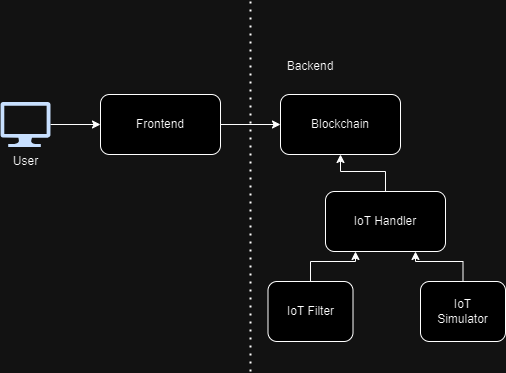

The diagram above was exported from draw.io. Its source (the exported page's mxGraphModel, read from the mxfile embedded in the PNG):
<mxGraphModel dx="712" dy="819" grid="1" gridSize="10" guides="1" tooltips="1" connect="1" arrows="1" fold="1" page="1" pageScale="1" pageWidth="850" pageHeight="1100" math="0" shadow="0">
  <root>
    <mxCell id="0" />
    <mxCell id="1" parent="0" />
    <mxCell id="pBcJfYyFmJK65HW1-bK_-3" style="edgeStyle=orthogonalEdgeStyle;rounded=0;orthogonalLoop=1;jettySize=auto;html=1;exitX=1;exitY=0.5;exitDx=0;exitDy=0;exitPerimeter=0;entryX=0;entryY=0.5;entryDx=0;entryDy=0;" edge="1" parent="1" source="pBcJfYyFmJK65HW1-bK_-1" target="pBcJfYyFmJK65HW1-bK_-2">
      <mxGeometry relative="1" as="geometry" />
    </mxCell>
    <mxCell id="pBcJfYyFmJK65HW1-bK_-1" value="User" style="sketch=0;aspect=fixed;pointerEvents=1;shadow=0;dashed=0;html=1;strokeColor=none;labelPosition=center;verticalLabelPosition=bottom;verticalAlign=top;align=center;fillColor=#00188D;shape=mxgraph.azure.computer" vertex="1" parent="1">
      <mxGeometry x="40" y="280.5" width="50" height="45" as="geometry" />
    </mxCell>
    <mxCell id="pBcJfYyFmJK65HW1-bK_-7" style="edgeStyle=orthogonalEdgeStyle;rounded=0;orthogonalLoop=1;jettySize=auto;html=1;exitX=1;exitY=0.5;exitDx=0;exitDy=0;entryX=0;entryY=0.5;entryDx=0;entryDy=0;" edge="1" parent="1" source="pBcJfYyFmJK65HW1-bK_-2" target="pBcJfYyFmJK65HW1-bK_-4">
      <mxGeometry relative="1" as="geometry" />
    </mxCell>
    <mxCell id="pBcJfYyFmJK65HW1-bK_-2" value="Frontend" style="rounded=1;whiteSpace=wrap;html=1;" vertex="1" parent="1">
      <mxGeometry x="140" y="273" width="120" height="60" as="geometry" />
    </mxCell>
    <mxCell id="pBcJfYyFmJK65HW1-bK_-4" value="Blockchain" style="rounded=1;whiteSpace=wrap;html=1;" vertex="1" parent="1">
      <mxGeometry x="320" y="273" width="120" height="60" as="geometry" />
    </mxCell>
    <mxCell id="pBcJfYyFmJK65HW1-bK_-5" value="Backend" style="text;strokeColor=none;align=center;fillColor=none;html=1;verticalAlign=middle;whiteSpace=wrap;rounded=0;" vertex="1" parent="1">
      <mxGeometry x="320" y="230" width="60" height="30" as="geometry" />
    </mxCell>
    <mxCell id="pBcJfYyFmJK65HW1-bK_-6" value="" style="endArrow=none;dashed=1;html=1;dashPattern=1 3;strokeWidth=2;rounded=0;" edge="1" parent="1">
      <mxGeometry width="50" height="50" relative="1" as="geometry">
        <mxPoint x="290" y="550" as="sourcePoint" />
        <mxPoint x="290" y="180" as="targetPoint" />
      </mxGeometry>
    </mxCell>
    <mxCell id="pBcJfYyFmJK65HW1-bK_-9" style="edgeStyle=orthogonalEdgeStyle;rounded=0;orthogonalLoop=1;jettySize=auto;html=1;entryX=0.5;entryY=1;entryDx=0;entryDy=0;" edge="1" parent="1" source="pBcJfYyFmJK65HW1-bK_-8" target="pBcJfYyFmJK65HW1-bK_-4">
      <mxGeometry relative="1" as="geometry" />
    </mxCell>
    <mxCell id="pBcJfYyFmJK65HW1-bK_-8" value="IoT Handler" style="rounded=1;whiteSpace=wrap;html=1;" vertex="1" parent="1">
      <mxGeometry x="365" y="370" width="120" height="60" as="geometry" />
    </mxCell>
    <mxCell id="pBcJfYyFmJK65HW1-bK_-14" style="edgeStyle=orthogonalEdgeStyle;rounded=0;orthogonalLoop=1;jettySize=auto;html=1;entryX=0.25;entryY=1;entryDx=0;entryDy=0;" edge="1" parent="1" source="pBcJfYyFmJK65HW1-bK_-10" target="pBcJfYyFmJK65HW1-bK_-8">
      <mxGeometry relative="1" as="geometry" />
    </mxCell>
    <mxCell id="pBcJfYyFmJK65HW1-bK_-10" value="IoT Filter" style="rounded=1;whiteSpace=wrap;html=1;" vertex="1" parent="1">
      <mxGeometry x="307.5" y="460" width="85" height="60" as="geometry" />
    </mxCell>
    <mxCell id="pBcJfYyFmJK65HW1-bK_-15" style="edgeStyle=orthogonalEdgeStyle;rounded=0;orthogonalLoop=1;jettySize=auto;html=1;entryX=0.75;entryY=1;entryDx=0;entryDy=0;" edge="1" parent="1" source="pBcJfYyFmJK65HW1-bK_-11" target="pBcJfYyFmJK65HW1-bK_-8">
      <mxGeometry relative="1" as="geometry" />
    </mxCell>
    <mxCell id="pBcJfYyFmJK65HW1-bK_-11" value="IoT&lt;div&gt;Simulator&lt;/div&gt;" style="rounded=1;whiteSpace=wrap;html=1;" vertex="1" parent="1">
      <mxGeometry x="460" y="460" width="85" height="60" as="geometry" />
    </mxCell>
  </root>
</mxGraphModel>